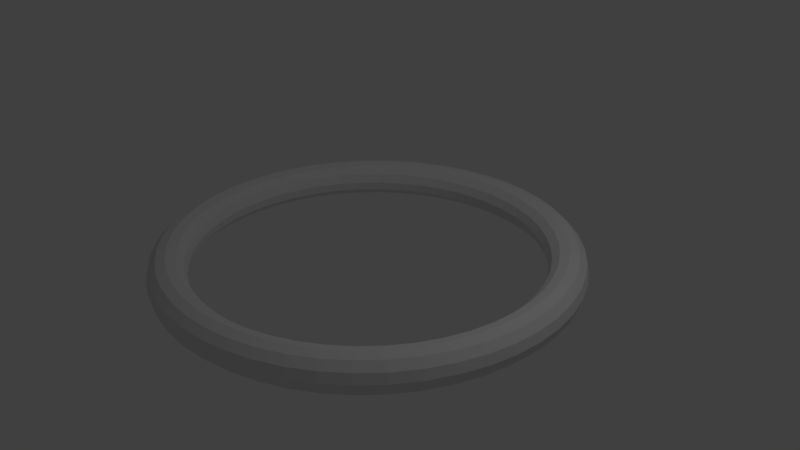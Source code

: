 # Source: streering_wheel.blend  (saved by Blender 2.78.0; exported with 4.5.12 LTS)
import bpy
from mathutils import Matrix  # noqa: F401  (used for matrix-valued properties, if any)

bpy.ops.wm.read_factory_settings(use_empty=True)
scene = bpy.context.scene
scene.name = 'Scene'

# ---- collections
col_collection_1 = bpy.data.collections.new('Collection 1'); scene.collection.children.link(col_collection_1)

# ---- world
world_world = bpy.data.worlds.new('World'); scene.world = world_world
world_world.color = (0.05088, 0.05088, 0.05088)
world_world.use_sun_shadow = False
world_world.sun_shadow_jitter_overblur = 0.0
world_world.cycles.sampling_method = 'MANUAL'

# ---- cameras
cam_camera = bpy.data.cameras.new('Camera')
cam_camera.clip_end = 100.0
cam_camera.lens = 35.0
cam_camera.sensor_width = 32.0
cam_camera.sensor_height = 18.0
cam_camera.ortho_scale = 7.314
cam_camera.dof.focus_distance = 0.0
cam_camera.dof.aperture_fstop = 128.0

# ---- lights
light_lamp = bpy.data.lights.new('Lamp', 'POINT')
light_lamp.transmission_factor = 0.0
light_lamp.cutoff_distance = 30.0
light_lamp.energy = 100.0
light_lamp.shadow_buffer_clip_start = 1.001
light_lamp.shadow_soft_size = 0.1
light_lamp.shadow_maximum_resolution = 0.006
light_lamp.use_absolute_resolution = True

# ---- meshes
me_torus = bpy.data.meshes.new('Torus')
me_torus.from_pydata([(2.78, 0.0, 0.0), (2.747, 0.0, 0.125), (2.655, 0.0, 0.2165), (2.53, 0.0, 0.25), (2.405, 0.0, 0.2165), (2.313, 0.0, 0.125), (2.28, 0.0, 3.062e-17), (2.313, 0.0, -0.125), (2.405, 0.0, -0.2165), (2.53, 0.0, -0.25), (2.655, 0.0, -0.2165), (2.747, 0.0, -0.125), (2.756, 0.3629, 0.0), (2.723, 0.3585, 0.125), (2.632, 0.3465, 0.2165), (2.508, 0.3302, 0.25), (2.384, 0.3139, 0.2165), (2.294, 0.302, 0.125), (2.26, 0.2976, 3.062e-17), (2.294, 0.302, -0.125), (2.384, 0.3139, -0.2165), (2.508, 0.3302, -0.25), (2.632, 0.3465, -0.2165), (2.723, 0.3585, -0.125), (2.685, 0.7195, 0.0), (2.653, 0.7108, 0.125), (2.565, 0.6872, 0.2165), (2.444, 0.6548, 0.25), (2.323, 0.6225, 0.2165), (2.235, 0.5988, 0.125), (2.202, 0.5901, 3.062e-17), (2.235, 0.5988, -0.125), (2.323, 0.6225, -0.2165), (2.444, 0.6548, -0.25), (2.565, 0.6872, -0.2165), (2.653, 0.7108, -0.125), (2.568, 1.064, 0.0), (2.537, 1.051, 0.125), (2.453, 1.016, 0.2165), (2.337, 0.9682, 0.25), (2.222, 0.9204, 0.2165), (2.137, 0.8853, 0.125), (2.106, 0.8725, 3.062e-17), (2.137, 0.8853, -0.125), (2.222, 0.9204, -0.2165), (2.337, 0.9682, -0.25), (2.453, 1.016, -0.2165), (2.537, 1.051, -0.125), (2.408, 1.39, 0.0), (2.379, 1.373, 0.125), (2.299, 1.328, 0.2165), (2.191, 1.265, 0.25), (2.083, 1.203, 0.2165), (2.004, 1.157, 0.125), (1.975, 1.14, 3.062e-17), (2.004, 1.157, -0.125), (2.083, 1.203, -0.2165), (2.191, 1.265, -0.25), (2.299, 1.328, -0.2165), (2.379, 1.373, -0.125), (2.206, 1.692, 0.0), (2.179, 1.672, 0.125), (2.106, 1.616, 0.2165), (2.007, 1.54, 0.25), (1.908, 1.464, 0.2165), (1.835, 1.408, 0.125), (1.809, 1.388, 3.062e-17), (1.835, 1.408, -0.125), (1.908, 1.464, -0.2165), (2.007, 1.54, -0.25), (2.106, 1.616, -0.2165), (2.179, 1.672, -0.125), (1.966, 1.966, 0.0), (1.942, 1.942, 0.125), (1.877, 1.877, 0.2165), (1.789, 1.789, 0.25), (1.701, 1.701, 0.2165), (1.636, 1.636, 0.125), (1.612, 1.612, 3.062e-17), (1.636, 1.636, -0.125), (1.701, 1.701, -0.2165), (1.789, 1.789, -0.25), (1.877, 1.877, -0.2165), (1.942, 1.942, -0.125), (1.692, 2.206, 0.0), (1.672, 2.179, 0.125), (1.616, 2.106, 0.2165), (1.54, 2.007, 0.25), (1.464, 1.908, 0.2165), (1.408, 1.835, 0.125), (1.388, 1.809, 3.062e-17), (1.408, 1.835, -0.125), (1.464, 1.908, -0.2165), (1.54, 2.007, -0.25), (1.616, 2.106, -0.2165), (1.672, 2.179, -0.125), (1.39, 2.408, 0.0), (1.373, 2.379, 0.125), (1.327, 2.299, 0.2165), (1.265, 2.191, 0.25), (1.202, 2.083, 0.2165), (1.157, 2.004, 0.125), (1.14, 1.975, 3.062e-17), (1.157, 2.004, -0.125), (1.202, 2.083, -0.2165), (1.265, 2.191, -0.25), (1.327, 2.299, -0.2165), (1.373, 2.379, -0.125), (1.064, 2.568, 0.0), (1.051, 2.537, 0.125), (1.016, 2.453, 0.2165), (0.9682, 2.337, 0.25), (0.9204, 2.222, 0.2165), (0.8853, 2.137, 0.125), (0.8725, 2.106, 3.062e-17), (0.8853, 2.137, -0.125), (0.9204, 2.222, -0.2165), (0.9682, 2.337, -0.25), (1.016, 2.453, -0.2165), (1.051, 2.537, -0.125), (0.7195, 2.685, 0.0), (0.7108, 2.653, 0.125), (0.6872, 2.565, 0.2165), (0.6548, 2.444, 0.25), (0.6225, 2.323, 0.2165), (0.5988, 2.235, 0.125), (0.5901, 2.202, 3.062e-17), (0.5988, 2.235, -0.125), (0.6225, 2.323, -0.2165), (0.6548, 2.444, -0.25), (0.6872, 2.565, -0.2165), (0.7108, 2.653, -0.125), (0.3629, 2.756, 0.0), (0.3585, 2.723, 0.125), (0.3465, 2.632, 0.2165), (0.3302, 2.508, 0.25), (0.3139, 2.384, 0.2165), (0.302, 2.294, 0.125), (0.2976, 2.26, 3.062e-17), (0.302, 2.294, -0.125), (0.3139, 2.384, -0.2165), (0.3302, 2.508, -0.25), (0.3465, 2.632, -0.2165), (0.3585, 2.723, -0.125), (3.576e-07, 2.78, 0.0), (3.576e-07, 2.747, 0.125), (1.192e-07, 2.655, 0.2165), (1.192e-07, 2.53, 0.25), (1.192e-07, 2.405, 0.2165), (3.576e-07, 2.313, 0.125), (3.576e-07, 2.28, 3.062e-17), (3.576e-07, 2.313, -0.125), (1.192e-07, 2.405, -0.2165), (1.192e-07, 2.53, -0.25), (1.192e-07, 2.655, -0.2165), (3.576e-07, 2.747, -0.125), (-0.3629, 2.756, 0.0), (-0.3585, 2.723, 0.125), (-0.3465, 2.632, 0.2165), (-0.3302, 2.508, 0.25), (-0.3139, 2.384, 0.2165), (-0.302, 2.294, 0.125), (-0.2976, 2.26, 3.062e-17), (-0.302, 2.294, -0.125), (-0.3139, 2.384, -0.2165), (-0.3302, 2.508, -0.25), (-0.3465, 2.632, -0.2165), (-0.3585, 2.723, -0.125), (-0.7195, 2.685, 0.0), (-0.7108, 2.653, 0.125), (-0.6872, 2.565, 0.2165), (-0.6548, 2.444, 0.25), (-0.6225, 2.323, 0.2165), (-0.5988, 2.235, 0.125), (-0.5901, 2.202, 3.062e-17), (-0.5988, 2.235, -0.125), (-0.6225, 2.323, -0.2165), (-0.6548, 2.444, -0.25), (-0.6872, 2.565, -0.2165), (-0.7108, 2.653, -0.125), (-1.064, 2.568, 0.0), (-1.051, 2.537, 0.125), (-1.016, 2.453, 0.2165), (-0.9682, 2.337, 0.25), (-0.9204, 2.222, 0.2165), (-0.8853, 2.137, 0.125), (-0.8725, 2.106, 3.062e-17), (-0.8853, 2.137, -0.125), (-0.9204, 2.222, -0.2165), (-0.9682, 2.337, -0.25), (-1.016, 2.453, -0.2165), (-1.051, 2.537, -0.125), (-1.39, 2.408, 0.0), (-1.373, 2.379, 0.125), (-1.327, 2.299, 0.2165), (-1.265, 2.191, 0.25), (-1.202, 2.083, 0.2165), (-1.157, 2.004, 0.125), (-1.14, 1.975, 3.062e-17), (-1.157, 2.004, -0.125), (-1.202, 2.083, -0.2165), (-1.265, 2.191, -0.25), (-1.327, 2.299, -0.2165), (-1.373, 2.379, -0.125), (-1.692, 2.206, 0.0), (-1.672, 2.179, 0.125), (-1.616, 2.106, 0.2165), (-1.54, 2.007, 0.25), (-1.464, 1.908, 0.2165), (-1.408, 1.835, 0.125), (-1.388, 1.809, 3.062e-17), (-1.408, 1.835, -0.125), (-1.464, 1.908, -0.2165), (-1.54, 2.007, -0.25), (-1.616, 2.106, -0.2165), (-1.672, 2.179, -0.125), (-1.966, 1.966, 0.0), (-1.942, 1.942, 0.125), (-1.877, 1.877, 0.2165), (-1.789, 1.789, 0.25), (-1.701, 1.701, 0.2165), (-1.636, 1.636, 0.125), (-1.612, 1.612, 3.062e-17), (-1.636, 1.636, -0.125), (-1.701, 1.701, -0.2165), (-1.789, 1.789, -0.25), (-1.877, 1.877, -0.2165), (-1.942, 1.942, -0.125), (-2.206, 1.692, 0.0), (-2.179, 1.672, 0.125), (-2.106, 1.616, 0.2165), (-2.007, 1.54, 0.25), (-1.908, 1.464, 0.2165), (-1.835, 1.408, 0.125), (-1.809, 1.388, 3.062e-17), (-1.835, 1.408, -0.125), (-1.908, 1.464, -0.2165), (-2.007, 1.54, -0.25), (-2.106, 1.616, -0.2165), (-2.179, 1.672, -0.125), (-2.408, 1.39, 0.0), (-2.379, 1.373, 0.125), (-2.299, 1.328, 0.2165), (-2.191, 1.265, 0.25), (-2.083, 1.203, 0.2165), (-2.004, 1.157, 0.125), (-1.975, 1.14, 3.062e-17), (-2.004, 1.157, -0.125), (-2.083, 1.203, -0.2165), (-2.191, 1.265, -0.25), (-2.299, 1.328, -0.2165), (-2.379, 1.373, -0.125), (-2.568, 1.064, 0.0), (-2.537, 1.051, 0.125), (-2.453, 1.016, 0.2165), (-2.337, 0.9682, 0.25), (-2.222, 0.9204, 0.2165), (-2.137, 0.8853, 0.125), (-2.106, 0.8725, 3.062e-17), (-2.137, 0.8853, -0.125), (-2.222, 0.9204, -0.2165), (-2.337, 0.9682, -0.25), (-2.453, 1.016, -0.2165), (-2.537, 1.051, -0.125), (-2.685, 0.7195, 0.0), (-2.653, 0.7108, 0.125), (-2.565, 0.6872, 0.2165), (-2.444, 0.6548, 0.25), (-2.323, 0.6225, 0.2165), (-2.235, 0.5988, 0.125), (-2.202, 0.5901, 3.062e-17), (-2.235, 0.5988, -0.125), (-2.323, 0.6225, -0.2165), (-2.444, 0.6548, -0.25), (-2.565, 0.6872, -0.2165), (-2.653, 0.7108, -0.125), (-2.756, 0.3629, 0.0), (-2.723, 0.3585, 0.125), (-2.632, 0.3465, 0.2165), (-2.508, 0.3302, 0.25), (-2.384, 0.3139, 0.2165), (-2.294, 0.302, 0.125), (-2.26, 0.2976, 3.062e-17), (-2.294, 0.302, -0.125), (-2.384, 0.3139, -0.2165), (-2.508, 0.3302, -0.25), (-2.632, 0.3465, -0.2165), (-2.723, 0.3585, -0.125), (-2.78, 2.43e-07, 0.0), (-2.747, 2.401e-07, 0.125), (-2.655, 2.321e-07, 0.2165), (-2.53, 2.212e-07, 0.25), (-2.405, 2.103e-07, 0.2165), (-2.313, 2.023e-07, 0.125), (-2.28, 1.993e-07, 3.062e-17), (-2.313, 2.023e-07, -0.125), (-2.405, 2.103e-07, -0.2165), (-2.53, 2.212e-07, -0.25), (-2.655, 2.321e-07, -0.2165), (-2.747, 2.401e-07, -0.125), (-2.756, -0.3629, 0.0), (-2.723, -0.3585, 0.125), (-2.632, -0.3465, 0.2165), (-2.508, -0.3302, 0.25), (-2.384, -0.3139, 0.2165), (-2.294, -0.302, 0.125), (-2.26, -0.2976, 3.062e-17), (-2.294, -0.302, -0.125), (-2.384, -0.3139, -0.2165), (-2.508, -0.3302, -0.25), (-2.632, -0.3465, -0.2165), (-2.723, -0.3585, -0.125), (-2.685, -0.7195, 0.0), (-2.653, -0.7108, 0.125), (-2.565, -0.6872, 0.2165), (-2.444, -0.6548, 0.25), (-2.323, -0.6225, 0.2165), (-2.235, -0.5988, 0.125), (-2.202, -0.5901, 3.062e-17), (-2.235, -0.5988, -0.125), (-2.323, -0.6225, -0.2165), (-2.444, -0.6548, -0.25), (-2.565, -0.6872, -0.2165), (-2.653, -0.7108, -0.125), (-2.568, -1.064, 0.0), (-2.537, -1.051, 0.125), (-2.453, -1.016, 0.2165), (-2.337, -0.9682, 0.25), (-2.222, -0.9204, 0.2165), (-2.137, -0.8853, 0.125), (-2.106, -0.8725, 3.062e-17), (-2.137, -0.8853, -0.125), (-2.222, -0.9204, -0.2165), (-2.337, -0.9682, -0.25), (-2.453, -1.016, -0.2165), (-2.537, -1.051, -0.125), (-2.408, -1.39, 0.0), (-2.379, -1.373, 0.125), (-2.299, -1.327, 0.2165), (-2.191, -1.265, 0.25), (-2.083, -1.202, 0.2165), (-2.004, -1.157, 0.125), (-1.975, -1.14, 3.062e-17), (-2.004, -1.157, -0.125), (-2.083, -1.202, -0.2165), (-2.191, -1.265, -0.25), (-2.299, -1.327, -0.2165), (-2.379, -1.373, -0.125), (-2.206, -1.692, 0.0), (-2.179, -1.672, 0.125), (-2.106, -1.616, 0.2165), (-2.007, -1.54, 0.25), (-1.908, -1.464, 0.2165), (-1.835, -1.408, 0.125), (-1.809, -1.388, 3.062e-17), (-1.835, -1.408, -0.125), (-1.908, -1.464, -0.2165), (-2.007, -1.54, -0.25), (-2.106, -1.616, -0.2165), (-2.179, -1.672, -0.125), (-1.966, -1.966, 0.0), (-1.942, -1.942, 0.125), (-1.877, -1.877, 0.2165), (-1.789, -1.789, 0.25), (-1.701, -1.701, 0.2165), (-1.636, -1.636, 0.125), (-1.612, -1.612, 3.062e-17), (-1.636, -1.636, -0.125), (-1.701, -1.701, -0.2165), (-1.789, -1.789, -0.25), (-1.877, -1.877, -0.2165), (-1.942, -1.942, -0.125), (-1.692, -2.206, 0.0), (-1.672, -2.179, 0.125), (-1.616, -2.106, 0.2165), (-1.54, -2.007, 0.25), (-1.464, -1.908, 0.2165), (-1.408, -1.835, 0.125), (-1.388, -1.809, 3.062e-17), (-1.408, -1.835, -0.125), (-1.464, -1.908, -0.2165), (-1.54, -2.007, -0.25), (-1.616, -2.106, -0.2165), (-1.672, -2.179, -0.125), (-1.39, -2.408, 0.0), (-1.373, -2.379, 0.125), (-1.327, -2.299, 0.2165), (-1.265, -2.191, 0.25), (-1.202, -2.083, 0.2165), (-1.157, -2.004, 0.125), (-1.14, -1.975, 3.062e-17), (-1.157, -2.004, -0.125), (-1.202, -2.083, -0.2165), (-1.265, -2.191, -0.25), (-1.327, -2.299, -0.2165), (-1.373, -2.379, -0.125), (-1.064, -2.568, 0.0), (-1.051, -2.537, 0.125), (-1.016, -2.453, 0.2165), (-0.9682, -2.337, 0.25), (-0.9204, -2.222, 0.2165), (-0.8853, -2.137, 0.125), (-0.8725, -2.106, 3.062e-17), (-0.8853, -2.137, -0.125), (-0.9204, -2.222, -0.2165), (-0.9682, -2.337, -0.25), (-1.016, -2.453, -0.2165), (-1.051, -2.537, -0.125), (-0.7195, -2.685, 0.0), (-0.7108, -2.653, 0.125), (-0.6872, -2.565, 0.2165), (-0.6548, -2.444, 0.25), (-0.6225, -2.323, 0.2165), (-0.5988, -2.235, 0.125), (-0.5901, -2.202, 3.062e-17), (-0.5988, -2.235, -0.125), (-0.6225, -2.323, -0.2165), (-0.6548, -2.444, -0.25), (-0.6872, -2.565, -0.2165), (-0.7108, -2.653, -0.125), (-0.3629, -2.756, 0.0), (-0.3585, -2.723, 0.125), (-0.3465, -2.632, 0.2165), (-0.3302, -2.508, 0.25), (-0.3139, -2.384, 0.2165), (-0.302, -2.294, 0.125), (-0.2976, -2.26, 3.062e-17), (-0.302, -2.294, -0.125), (-0.3139, -2.384, -0.2165), (-0.3302, -2.508, -0.25), (-0.3465, -2.632, -0.2165), (-0.3585, -2.723, -0.125), (3.576e-07, -2.78, 0.0), (3.576e-07, -2.747, 0.125), (1.192e-07, -2.655, 0.2165), (1.192e-07, -2.53, 0.25), (1.192e-07, -2.405, 0.2165), (3.576e-07, -2.313, 0.125), (3.576e-07, -2.28, 3.062e-17), (3.576e-07, -2.313, -0.125), (1.192e-07, -2.405, -0.2165), (1.192e-07, -2.53, -0.25), (1.192e-07, -2.655, -0.2165), (3.576e-07, -2.747, -0.125), (0.3629, -2.756, 0.0), (0.3585, -2.723, 0.125), (0.3465, -2.632, 0.2165), (0.3302, -2.508, 0.25), (0.3139, -2.384, 0.2165), (0.302, -2.294, 0.125), (0.2976, -2.26, 3.062e-17), (0.302, -2.294, -0.125), (0.3139, -2.384, -0.2165), (0.3302, -2.508, -0.25), (0.3465, -2.632, -0.2165), (0.3585, -2.723, -0.125), (0.7195, -2.685, 0.0), (0.7108, -2.653, 0.125), (0.6872, -2.565, 0.2165), (0.6548, -2.444, 0.25), (0.6225, -2.323, 0.2165), (0.5988, -2.235, 0.125), (0.5901, -2.202, 3.062e-17), (0.5988, -2.235, -0.125), (0.6225, -2.323, -0.2165), (0.6548, -2.444, -0.25), (0.6872, -2.565, -0.2165), (0.7108, -2.653, -0.125), (1.064, -2.568, 0.0), (1.051, -2.537, 0.125), (1.016, -2.453, 0.2165), (0.9682, -2.337, 0.25), (0.9204, -2.222, 0.2165), (0.8853, -2.137, 0.125), (0.8725, -2.106, 3.062e-17), (0.8853, -2.137, -0.125), (0.9204, -2.222, -0.2165), (0.9682, -2.337, -0.25), (1.016, -2.453, -0.2165), (1.051, -2.537, -0.125), (1.39, -2.408, 0.0), (1.373, -2.379, 0.125), (1.327, -2.299, 0.2165), (1.265, -2.191, 0.25), (1.202, -2.083, 0.2165), (1.157, -2.004, 0.125), (1.14, -1.975, 3.062e-17), (1.157, -2.004, -0.125), (1.202, -2.083, -0.2165), (1.265, -2.191, -0.25), (1.327, -2.299, -0.2165), (1.373, -2.379, -0.125), (1.692, -2.206, 0.0), (1.672, -2.179, 0.125), (1.616, -2.106, 0.2165), (1.54, -2.007, 0.25), (1.464, -1.908, 0.2165), (1.408, -1.835, 0.125), (1.388, -1.809, 3.062e-17), (1.408, -1.835, -0.125), (1.464, -1.908, -0.2165), (1.54, -2.007, -0.25), (1.616, -2.106, -0.2165), (1.672, -2.179, -0.125), (1.966, -1.966, 0.0), (1.942, -1.942, 0.125), (1.877, -1.877, 0.2165), (1.789, -1.789, 0.25), (1.701, -1.701, 0.2165), (1.636, -1.636, 0.125), (1.612, -1.612, 3.062e-17), (1.636, -1.636, -0.125), (1.701, -1.701, -0.2165), (1.789, -1.789, -0.25), (1.877, -1.877, -0.2165), (1.942, -1.942, -0.125), (2.206, -1.692, 0.0), (2.179, -1.672, 0.125), (2.106, -1.616, 0.2165), (2.007, -1.54, 0.25), (1.908, -1.464, 0.2165), (1.835, -1.408, 0.125), (1.809, -1.388, 3.062e-17), (1.835, -1.408, -0.125), (1.908, -1.464, -0.2165), (2.007, -1.54, -0.25), (2.106, -1.616, -0.2165), (2.179, -1.672, -0.125), (2.408, -1.39, 0.0), (2.379, -1.373, 0.125), (2.299, -1.328, 0.2165), (2.191, -1.265, 0.25), (2.083, -1.203, 0.2165), (2.004, -1.157, 0.125), (1.975, -1.14, 3.062e-17), (2.004, -1.157, -0.125), (2.083, -1.203, -0.2165), (2.191, -1.265, -0.25), (2.299, -1.328, -0.2165), (2.379, -1.373, -0.125), (2.568, -1.064, 0.0), (2.537, -1.051, 0.125), (2.453, -1.016, 0.2165), (2.337, -0.9682, 0.25), (2.222, -0.9204, 0.2165), (2.137, -0.8853, 0.125), (2.106, -0.8725, 3.062e-17), (2.137, -0.8853, -0.125), (2.222, -0.9204, -0.2165), (2.337, -0.9682, -0.25), (2.453, -1.016, -0.2165), (2.537, -1.051, -0.125), (2.685, -0.7195, 0.0), (2.653, -0.7108, 0.125), (2.565, -0.6872, 0.2165), (2.444, -0.6548, 0.25), (2.323, -0.6225, 0.2165), (2.235, -0.5988, 0.125), (2.202, -0.5901, 3.062e-17), (2.235, -0.5988, -0.125), (2.323, -0.6225, -0.2165), (2.444, -0.6548, -0.25), (2.565, -0.6872, -0.2165), (2.653, -0.7108, -0.125), (2.756, -0.3629, 0.0), (2.723, -0.3585, 0.125), (2.632, -0.3465, 0.2165), (2.508, -0.3302, 0.25), (2.384, -0.3139, 0.2165), (2.294, -0.302, 0.125), (2.26, -0.2976, 3.062e-17), (2.294, -0.302, -0.125), (2.384, -0.3139, -0.2165), (2.508, -0.3302, -0.25), (2.632, -0.3465, -0.2165), (2.723, -0.3585, -0.125)], [], [(0, 12, 13, 1), (1, 13, 14, 2), (2, 14, 15, 3), (3, 15, 16, 4), (4, 16, 17, 5), (5, 17, 18, 6), (6, 18, 19, 7), (7, 19, 20, 8), (8, 20, 21, 9), (9, 21, 22, 10), (10, 22, 23, 11), (0, 11, 23, 12), (12, 24, 25, 13), (13, 25, 26, 14), (14, 26, 27, 15), (15, 27, 28, 16), (16, 28, 29, 17), (17, 29, 30, 18), (18, 30, 31, 19), (19, 31, 32, 20), (20, 32, 33, 21), (21, 33, 34, 22), (22, 34, 35, 23), (23, 35, 24, 12), (24, 36, 37, 25), (25, 37, 38, 26), (26, 38, 39, 27), (27, 39, 40, 28), (28, 40, 41, 29), (29, 41, 42, 30), (30, 42, 43, 31), (31, 43, 44, 32), (32, 44, 45, 33), (33, 45, 46, 34), (34, 46, 47, 35), (35, 47, 36, 24), (36, 48, 49, 37), (37, 49, 50, 38), (38, 50, 51, 39), (39, 51, 52, 40), (40, 52, 53, 41), (41, 53, 54, 42), (42, 54, 55, 43), (43, 55, 56, 44), (44, 56, 57, 45), (45, 57, 58, 46), (46, 58, 59, 47), (47, 59, 48, 36), (48, 60, 61, 49), (49, 61, 62, 50), (50, 62, 63, 51), (51, 63, 64, 52), (52, 64, 65, 53), (53, 65, 66, 54), (54, 66, 67, 55), (55, 67, 68, 56), (56, 68, 69, 57), (57, 69, 70, 58), (58, 70, 71, 59), (59, 71, 60, 48), (60, 72, 73, 61), (61, 73, 74, 62), (62, 74, 75, 63), (63, 75, 76, 64), (64, 76, 77, 65), (65, 77, 78, 66), (66, 78, 79, 67), (67, 79, 80, 68), (68, 80, 81, 69), (69, 81, 82, 70), (70, 82, 83, 71), (71, 83, 72, 60), (72, 84, 85, 73), (73, 85, 86, 74), (74, 86, 87, 75), (75, 87, 88, 76), (76, 88, 89, 77), (77, 89, 90, 78), (78, 90, 91, 79), (79, 91, 92, 80), (80, 92, 93, 81), (81, 93, 94, 82), (82, 94, 95, 83), (83, 95, 84, 72), (84, 96, 97, 85), (85, 97, 98, 86), (86, 98, 99, 87), (87, 99, 100, 88), (88, 100, 101, 89), (89, 101, 102, 90), (90, 102, 103, 91), (91, 103, 104, 92), (92, 104, 105, 93), (93, 105, 106, 94), (94, 106, 107, 95), (95, 107, 96, 84), (96, 108, 109, 97), (97, 109, 110, 98), (98, 110, 111, 99), (99, 111, 112, 100), (100, 112, 113, 101), (101, 113, 114, 102), (102, 114, 115, 103), (103, 115, 116, 104), (104, 116, 117, 105), (105, 117, 118, 106), (106, 118, 119, 107), (107, 119, 108, 96), (108, 120, 121, 109), (109, 121, 122, 110), (110, 122, 123, 111), (111, 123, 124, 112), (112, 124, 125, 113), (113, 125, 126, 114), (114, 126, 127, 115), (115, 127, 128, 116), (116, 128, 129, 117), (117, 129, 130, 118), (118, 130, 131, 119), (119, 131, 120, 108), (120, 132, 133, 121), (121, 133, 134, 122), (122, 134, 135, 123), (123, 135, 136, 124), (124, 136, 137, 125), (125, 137, 138, 126), (126, 138, 139, 127), (127, 139, 140, 128), (128, 140, 141, 129), (129, 141, 142, 130), (130, 142, 143, 131), (131, 143, 132, 120), (132, 144, 145, 133), (133, 145, 146, 134), (134, 146, 147, 135), (135, 147, 148, 136), (136, 148, 149, 137), (137, 149, 150, 138), (138, 150, 151, 139), (139, 151, 152, 140), (140, 152, 153, 141), (141, 153, 154, 142), (142, 154, 155, 143), (143, 155, 144, 132), (144, 156, 157, 145), (145, 157, 158, 146), (146, 158, 159, 147), (147, 159, 160, 148), (148, 160, 161, 149), (149, 161, 162, 150), (150, 162, 163, 151), (151, 163, 164, 152), (152, 164, 165, 153), (153, 165, 166, 154), (154, 166, 167, 155), (155, 167, 156, 144), (156, 168, 169, 157), (157, 169, 170, 158), (158, 170, 171, 159), (159, 171, 172, 160), (160, 172, 173, 161), (161, 173, 174, 162), (162, 174, 175, 163), (163, 175, 176, 164), (164, 176, 177, 165), (165, 177, 178, 166), (166, 178, 179, 167), (167, 179, 168, 156), (168, 180, 181, 169), (169, 181, 182, 170), (170, 182, 183, 171), (171, 183, 184, 172), (172, 184, 185, 173), (173, 185, 186, 174), (174, 186, 187, 175), (175, 187, 188, 176), (176, 188, 189, 177), (177, 189, 190, 178), (178, 190, 191, 179), (179, 191, 180, 168), (180, 192, 193, 181), (181, 193, 194, 182), (182, 194, 195, 183), (183, 195, 196, 184), (184, 196, 197, 185), (185, 197, 198, 186), (186, 198, 199, 187), (187, 199, 200, 188), (188, 200, 201, 189), (189, 201, 202, 190), (190, 202, 203, 191), (191, 203, 192, 180), (192, 204, 205, 193), (193, 205, 206, 194), (194, 206, 207, 195), (195, 207, 208, 196), (196, 208, 209, 197), (197, 209, 210, 198), (198, 210, 211, 199), (199, 211, 212, 200), (200, 212, 213, 201), (201, 213, 214, 202), (202, 214, 215, 203), (203, 215, 204, 192), (204, 216, 217, 205), (205, 217, 218, 206), (206, 218, 219, 207), (207, 219, 220, 208), (208, 220, 221, 209), (209, 221, 222, 210), (210, 222, 223, 211), (211, 223, 224, 212), (212, 224, 225, 213), (213, 225, 226, 214), (214, 226, 227, 215), (215, 227, 216, 204), (216, 228, 229, 217), (217, 229, 230, 218), (218, 230, 231, 219), (219, 231, 232, 220), (220, 232, 233, 221), (221, 233, 234, 222), (222, 234, 235, 223), (223, 235, 236, 224), (224, 236, 237, 225), (225, 237, 238, 226), (226, 238, 239, 227), (227, 239, 228, 216), (228, 240, 241, 229), (229, 241, 242, 230), (230, 242, 243, 231), (231, 243, 244, 232), (232, 244, 245, 233), (233, 245, 246, 234), (234, 246, 247, 235), (235, 247, 248, 236), (236, 248, 249, 237), (237, 249, 250, 238), (238, 250, 251, 239), (239, 251, 240, 228), (240, 252, 253, 241), (241, 253, 254, 242), (242, 254, 255, 243), (243, 255, 256, 244), (244, 256, 257, 245), (245, 257, 258, 246), (246, 258, 259, 247), (247, 259, 260, 248), (248, 260, 261, 249), (249, 261, 262, 250), (250, 262, 263, 251), (251, 263, 252, 240), (252, 264, 265, 253), (253, 265, 266, 254), (254, 266, 267, 255), (255, 267, 268, 256), (256, 268, 269, 257), (257, 269, 270, 258), (258, 270, 271, 259), (259, 271, 272, 260), (260, 272, 273, 261), (261, 273, 274, 262), (262, 274, 275, 263), (263, 275, 264, 252), (264, 276, 277, 265), (265, 277, 278, 266), (266, 278, 279, 267), (267, 279, 280, 268), (268, 280, 281, 269), (269, 281, 282, 270), (270, 282, 283, 271), (271, 283, 284, 272), (272, 284, 285, 273), (273, 285, 286, 274), (274, 286, 287, 275), (275, 287, 276, 264), (276, 288, 289, 277), (277, 289, 290, 278), (278, 290, 291, 279), (279, 291, 292, 280), (280, 292, 293, 281), (281, 293, 294, 282), (282, 294, 295, 283), (283, 295, 296, 284), (284, 296, 297, 285), (285, 297, 298, 286), (286, 298, 299, 287), (287, 299, 288, 276), (288, 300, 301, 289), (289, 301, 302, 290), (290, 302, 303, 291), (291, 303, 304, 292), (292, 304, 305, 293), (293, 305, 306, 294), (294, 306, 307, 295), (295, 307, 308, 296), (296, 308, 309, 297), (297, 309, 310, 298), (298, 310, 311, 299), (299, 311, 300, 288), (300, 312, 313, 301), (301, 313, 314, 302), (302, 314, 315, 303), (303, 315, 316, 304), (304, 316, 317, 305), (305, 317, 318, 306), (306, 318, 319, 307), (307, 319, 320, 308), (308, 320, 321, 309), (309, 321, 322, 310), (310, 322, 323, 311), (311, 323, 312, 300), (312, 324, 325, 313), (313, 325, 326, 314), (314, 326, 327, 315), (315, 327, 328, 316), (316, 328, 329, 317), (317, 329, 330, 318), (318, 330, 331, 319), (319, 331, 332, 320), (320, 332, 333, 321), (321, 333, 334, 322), (322, 334, 335, 323), (323, 335, 324, 312), (324, 336, 337, 325), (325, 337, 338, 326), (326, 338, 339, 327), (327, 339, 340, 328), (328, 340, 341, 329), (329, 341, 342, 330), (330, 342, 343, 331), (331, 343, 344, 332), (332, 344, 345, 333), (333, 345, 346, 334), (334, 346, 347, 335), (335, 347, 336, 324), (336, 348, 349, 337), (337, 349, 350, 338), (338, 350, 351, 339), (339, 351, 352, 340), (340, 352, 353, 341), (341, 353, 354, 342), (342, 354, 355, 343), (343, 355, 356, 344), (344, 356, 357, 345), (345, 357, 358, 346), (346, 358, 359, 347), (347, 359, 348, 336), (348, 360, 361, 349), (349, 361, 362, 350), (350, 362, 363, 351), (351, 363, 364, 352), (352, 364, 365, 353), (353, 365, 366, 354), (354, 366, 367, 355), (355, 367, 368, 356), (356, 368, 369, 357), (357, 369, 370, 358), (358, 370, 371, 359), (359, 371, 360, 348), (360, 372, 373, 361), (361, 373, 374, 362), (362, 374, 375, 363), (363, 375, 376, 364), (364, 376, 377, 365), (365, 377, 378, 366), (366, 378, 379, 367), (367, 379, 380, 368), (368, 380, 381, 369), (369, 381, 382, 370), (370, 382, 383, 371), (371, 383, 372, 360), (372, 384, 385, 373), (373, 385, 386, 374), (374, 386, 387, 375), (375, 387, 388, 376), (376, 388, 389, 377), (377, 389, 390, 378), (378, 390, 391, 379), (379, 391, 392, 380), (380, 392, 393, 381), (381, 393, 394, 382), (382, 394, 395, 383), (383, 395, 384, 372), (384, 396, 397, 385), (385, 397, 398, 386), (386, 398, 399, 387), (387, 399, 400, 388), (388, 400, 401, 389), (389, 401, 402, 390), (390, 402, 403, 391), (391, 403, 404, 392), (392, 404, 405, 393), (393, 405, 406, 394), (394, 406, 407, 395), (395, 407, 396, 384), (396, 408, 409, 397), (397, 409, 410, 398), (398, 410, 411, 399), (399, 411, 412, 400), (400, 412, 413, 401), (401, 413, 414, 402), (402, 414, 415, 403), (403, 415, 416, 404), (404, 416, 417, 405), (405, 417, 418, 406), (406, 418, 419, 407), (407, 419, 408, 396), (408, 420, 421, 409), (409, 421, 422, 410), (410, 422, 423, 411), (411, 423, 424, 412), (412, 424, 425, 413), (413, 425, 426, 414), (414, 426, 427, 415), (415, 427, 428, 416), (416, 428, 429, 417), (417, 429, 430, 418), (418, 430, 431, 419), (419, 431, 420, 408), (420, 432, 433, 421), (421, 433, 434, 422), (422, 434, 435, 423), (423, 435, 436, 424), (424, 436, 437, 425), (425, 437, 438, 426), (426, 438, 439, 427), (427, 439, 440, 428), (428, 440, 441, 429), (429, 441, 442, 430), (430, 442, 443, 431), (431, 443, 432, 420), (432, 444, 445, 433), (433, 445, 446, 434), (434, 446, 447, 435), (435, 447, 448, 436), (436, 448, 449, 437), (437, 449, 450, 438), (438, 450, 451, 439), (439, 451, 452, 440), (440, 452, 453, 441), (441, 453, 454, 442), (442, 454, 455, 443), (443, 455, 444, 432), (444, 456, 457, 445), (445, 457, 458, 446), (446, 458, 459, 447), (447, 459, 460, 448), (448, 460, 461, 449), (449, 461, 462, 450), (450, 462, 463, 451), (451, 463, 464, 452), (452, 464, 465, 453), (453, 465, 466, 454), (454, 466, 467, 455), (455, 467, 456, 444), (456, 468, 469, 457), (457, 469, 470, 458), (458, 470, 471, 459), (459, 471, 472, 460), (460, 472, 473, 461), (461, 473, 474, 462), (462, 474, 475, 463), (463, 475, 476, 464), (464, 476, 477, 465), (465, 477, 478, 466), (466, 478, 479, 467), (467, 479, 468, 456), (468, 480, 481, 469), (469, 481, 482, 470), (470, 482, 483, 471), (471, 483, 484, 472), (472, 484, 485, 473), (473, 485, 486, 474), (474, 486, 487, 475), (475, 487, 488, 476), (476, 488, 489, 477), (477, 489, 490, 478), (478, 490, 491, 479), (479, 491, 480, 468), (480, 492, 493, 481), (481, 493, 494, 482), (482, 494, 495, 483), (483, 495, 496, 484), (484, 496, 497, 485), (485, 497, 498, 486), (486, 498, 499, 487), (487, 499, 500, 488), (488, 500, 501, 489), (489, 501, 502, 490), (490, 502, 503, 491), (491, 503, 492, 480), (492, 504, 505, 493), (493, 505, 506, 494), (494, 506, 507, 495), (495, 507, 508, 496), (496, 508, 509, 497), (497, 509, 510, 498), (498, 510, 511, 499), (499, 511, 512, 500), (500, 512, 513, 501), (501, 513, 514, 502), (502, 514, 515, 503), (503, 515, 504, 492), (504, 516, 517, 505), (505, 517, 518, 506), (506, 518, 519, 507), (507, 519, 520, 508), (508, 520, 521, 509), (509, 521, 522, 510), (510, 522, 523, 511), (511, 523, 524, 512), (512, 524, 525, 513), (513, 525, 526, 514), (514, 526, 527, 515), (515, 527, 516, 504), (516, 528, 529, 517), (517, 529, 530, 518), (518, 530, 531, 519), (519, 531, 532, 520), (520, 532, 533, 521), (521, 533, 534, 522), (522, 534, 535, 523), (523, 535, 536, 524), (524, 536, 537, 525), (525, 537, 538, 526), (526, 538, 539, 527), (527, 539, 528, 516), (528, 540, 541, 529), (529, 541, 542, 530), (530, 542, 543, 531), (531, 543, 544, 532), (532, 544, 545, 533), (533, 545, 546, 534), (534, 546, 547, 535), (535, 547, 548, 536), (536, 548, 549, 537), (537, 549, 550, 538), (538, 550, 551, 539), (539, 551, 540, 528), (540, 552, 553, 541), (541, 553, 554, 542), (542, 554, 555, 543), (543, 555, 556, 544), (544, 556, 557, 545), (545, 557, 558, 546), (546, 558, 559, 547), (547, 559, 560, 548), (548, 560, 561, 549), (549, 561, 562, 550), (550, 562, 563, 551), (551, 563, 552, 540), (552, 564, 565, 553), (553, 565, 566, 554), (554, 566, 567, 555), (555, 567, 568, 556), (556, 568, 569, 557), (557, 569, 570, 558), (558, 570, 571, 559), (559, 571, 572, 560), (560, 572, 573, 561), (561, 573, 574, 562), (562, 574, 575, 563), (563, 575, 564, 552), (564, 0, 1, 565), (565, 1, 2, 566), (566, 2, 3, 567), (567, 3, 4, 568), (568, 4, 5, 569), (569, 5, 6, 570), (570, 6, 7, 571), (571, 7, 8, 572), (572, 8, 9, 573), (573, 9, 10, 574), (574, 10, 11, 575), (575, 11, 0, 564)])
me_torus.use_remesh_preserve_volume = False
me_torus.use_remesh_preserve_attributes = False
me_torus.use_mirror_vertex_groups = False
me_torus.update()

# ---- objects
ob_torus = bpy.data.objects.new('Torus', me_torus)
ob_lamp = bpy.data.objects.new('Lamp', light_lamp)
ob_camera = bpy.data.objects.new('Camera', cam_camera)

# ---- transforms, parenting, visibility, modifiers, constraints
ob_torus.location = (0.0, 0.0, 0.0)
ob_torus.lineart.crease_threshold = 0.0
ob_lamp.location = (4.076, 1.005, 5.904)
ob_lamp.rotation_euler = (0.6503, 0.05522, 1.866)
ob_lamp.lock_rotations_4d = False
ob_lamp.empty_display_type = 'ARROWS'
ob_lamp.color = (0.0, 0.0, 0.0, 0.0)
ob_lamp.lineart.crease_threshold = 0.0
ob_camera.location = (7.481, -6.508, 5.344)
ob_camera.rotation_euler = (1.109, 0.0, 0.8149)
ob_camera.lock_rotations_4d = False
ob_camera.empty_display_type = 'ARROWS'
ob_camera.color = (0.0, 0.0, 0.0, 0.0)
ob_camera.display_type = 'WIRE'
ob_camera.lineart.crease_threshold = 0.0

# ---- collection membership
col_collection_1.objects.link(ob_torus)
col_collection_1.objects.link(ob_lamp)
col_collection_1.objects.link(ob_camera)

# ---- scene / render settings (as saved in the file)
scene.camera = ob_camera
scene.frame_start = 1; scene.frame_end = 250; scene.frame_set(1)
scene.render.engine = 'BLENDER_EEVEE_NEXT'
scene.render.resolution_percentage = 50
scene.render.dither_intensity = 0.0
scene.cycles.use_denoising = False
scene.cycles.samples = 128
scene.cycles.sampling_pattern = 'TABULATED_SOBOL'
scene.cycles.light_sampling_threshold = 0.0
scene.cycles.use_adaptive_sampling = False
scene.cycles.use_light_tree = False
scene.cycles.blur_glossy = 0.0
scene.cycles.sample_clamp_indirect = 0.0
scene.view_settings.view_transform = 'Standard'
bpy.context.view_layer.update()
